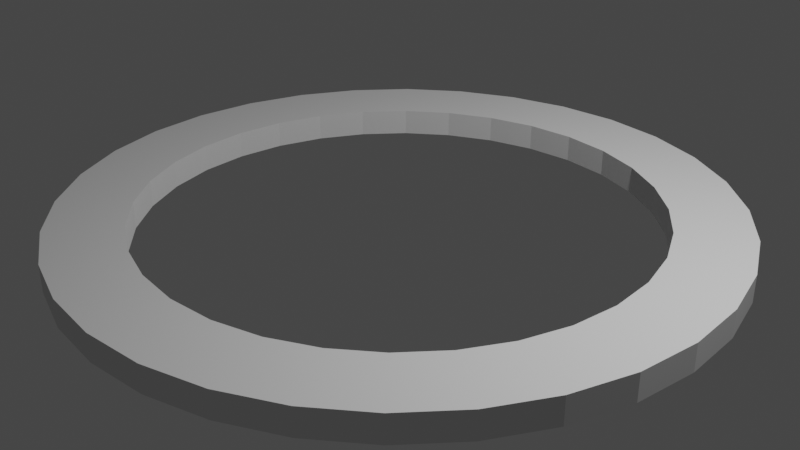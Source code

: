 # Source: lowpoly_gate_ring.blend  (saved by Blender 3.6.11; exported with 4.5.12 LTS)
import bpy
from mathutils import Matrix  # noqa: F401  (used for matrix-valued properties, if any)

bpy.ops.wm.read_factory_settings(use_empty=True)
scene = bpy.context.scene
scene.name = 'Scene'

# ---- collections
col_collection = bpy.data.collections.new('Collection'); scene.collection.children.link(col_collection)

# ---- world
world_world = bpy.data.worlds.new('World'); scene.world = world_world
world_world.use_nodes = True; world_world.node_tree.nodes.clear()
_N = world_world.node_tree.nodes; _L = world_world.node_tree.links
n0 = _N.new('ShaderNodeOutputWorld'); n0.name = 'World Output'; n0.location = (300, 300)
n1 = _N.new('ShaderNodeBackground'); n1.name = 'Background'; n1.location = (10, 300)
n1.inputs[0].default_value = (0.05088, 0.05088, 0.05088, 1.0)
_L.new(n1.outputs[0], n0.inputs[0])
n0.is_active_output = True
world_world.color = (0.05088, 0.05088, 0.05088)
world_world.use_sun_shadow = False
world_world.sun_shadow_jitter_overblur = 0.0

# ---- cameras
cam_camera = bpy.data.cameras.new('Camera')
cam_camera.clip_end = 100.0
cam_camera.ortho_scale = 7.314

# ---- lights
light_light = bpy.data.lights.new('Light', 'POINT')
light_light.transmission_factor = 0.0
light_light.energy = 1000.0
light_light.shadow_soft_size = 0.1
light_light.shadow_maximum_resolution = 0.006
light_light.use_absolute_resolution = True

# ---- meshes
me_cylinder = bpy.data.meshes.new('Cylinder')
me_cylinder.from_pydata([(0.0, 3.5, -0.145), (0.0, 3.5, 0.145), (0.6828, 3.433, -0.145), (0.6828, 3.433, 0.145), (1.339, 3.234, -0.145), (1.339, 3.234, 0.145), (1.944, 2.91, -0.145), (1.944, 2.91, 0.145), (2.475, 2.475, -0.145), (2.475, 2.475, 0.145), (2.91, 1.944, -0.145), (2.91, 1.944, 0.145), (3.234, 1.339, -0.145), (3.234, 1.339, 0.145), (3.433, 0.6828, -0.145), (3.433, 0.6828, 0.145), (3.5, 0.0, -0.145), (3.5, 0.0, 0.145), (3.433, -0.6828, -0.145), (3.433, -0.6828, 0.145), (3.234, -1.339, -0.145), (3.234, -1.339, 0.145), (2.91, -1.944, -0.145), (2.91, -1.944, 0.145), (2.475, -2.475, -0.145), (2.475, -2.475, 0.145), (1.944, -2.91, -0.145), (1.944, -2.91, 0.145), (1.339, -3.234, -0.145), (1.339, -3.234, 0.145), (0.6828, -3.433, -0.145), (0.6828, -3.433, 0.145), (0.0, -3.5, -0.145), (0.0, -3.5, 0.145), (-0.6828, -3.433, -0.145), (-0.6828, -3.433, 0.145), (-1.339, -3.234, -0.145), (-1.339, -3.234, 0.145), (-1.944, -2.91, -0.145), (-1.944, -2.91, 0.145), (-2.475, -2.475, -0.145), (-2.475, -2.475, 0.145), (-2.91, -1.944, -0.145), (-2.91, -1.944, 0.145), (-3.234, -1.339, -0.145), (-3.234, -1.339, 0.145), (-3.433, -0.6828, -0.145), (-3.433, -0.6828, 0.145), (-3.5, 0.0, -0.145), (-3.5, 0.0, 0.145), (-3.433, 0.6828, -0.145), (-3.433, 0.6828, 0.145), (-3.234, 1.339, -0.145), (-3.234, 1.339, 0.145), (-2.91, 1.944, -0.145), (-2.91, 1.944, 0.145), (-2.475, 2.475, -0.145), (-2.475, 2.475, 0.145), (-1.944, 2.91, -0.145), (-1.944, 2.91, 0.145), (-1.339, 3.234, -0.145), (-1.339, 3.234, 0.145), (-0.6828, 3.433, -0.145), (-0.6828, 3.433, 0.145)], [], [(0, 1, 3, 2), (2, 3, 5, 4), (4, 5, 7, 6), (6, 7, 9, 8), (8, 9, 11, 10), (10, 11, 13, 12), (12, 13, 15, 14), (14, 15, 17, 16), (16, 17, 19, 18), (18, 19, 21, 20), (20, 21, 23, 22), (22, 23, 25, 24), (24, 25, 27, 26), (26, 27, 29, 28), (28, 29, 31, 30), (30, 31, 33, 32), (32, 33, 35, 34), (34, 35, 37, 36), (36, 37, 39, 38), (38, 39, 41, 40), (40, 41, 43, 42), (42, 43, 45, 44), (44, 45, 47, 46), (46, 47, 49, 48), (48, 49, 51, 50), (50, 51, 53, 52), (52, 53, 55, 54), (54, 55, 57, 56), (56, 57, 59, 58), (58, 59, 61, 60), (60, 61, 63, 62), (62, 63, 1, 0)])
_uv = me_cylinder.uv_layers.new(name='UVMap')
_uv.uv.foreach_set('vector', [1.0, 0.0, 1.0, 1.0, 0.9688, 1.0, 0.9688, 0.0, 0.9688, 0.0, 0.9688, 1.0, 0.9375, 1.0, 0.9375, 0.0, 0.9375, 0.0, 0.9375, 1.0, 0.9062, 1.0, 0.9062, 0.0, 0.9062, 0.0, 0.9062, 1.0, 0.875, 1.0, 0.875, 0.0, 0.875, 0.0, 0.875, 1.0, 0.8438, 1.0, 0.8438, 0.0, 0.8438, 0.0, 0.8438, 1.0, 0.8125, 1.0, 0.8125, 0.0, 0.8125, 0.0, 0.8125, 1.0, 0.7812, 1.0, 0.7812, 0.0, 0.7812, 0.0, 0.7812, 1.0, 0.75, 1.0, 0.75, 0.0, 0.75, 0.0, 0.75, 1.0, 0.7188, 1.0, 0.7188, 0.0, 0.7188, 0.0, 0.7188, 1.0, 0.6875, 1.0, 0.6875, 0.0, 0.6875, 0.0, 0.6875, 1.0, 0.6562, 1.0, 0.6562, 0.0, 0.6562, 0.0, 0.6562, 1.0, 0.625, 1.0, 0.625, 0.0, 0.625, 0.0, 0.625, 1.0, 0.5938, 1.0, 0.5938, 0.0, 0.5938, 0.0, 0.5938, 1.0, 0.5625, 1.0, 0.5625, 0.0, 0.5625, 0.0, 0.5625, 1.0, 0.5312, 1.0, 0.5312, 0.0, 0.5312, 0.0, 0.5312, 1.0, 0.5, 1.0, 0.5, 0.0, 0.5, 0.0, 0.5, 1.0, 0.4688, 1.0, 0.4688, 0.0, 0.4688, 0.0, 0.4688, 1.0, 0.4375, 1.0, 0.4375, 0.0, 0.4375, 0.0, 0.4375, 1.0, 0.4062, 1.0, 0.4062, 0.0, 0.4062, 0.0, 0.4062, 1.0, 0.375, 1.0, 0.375, 0.0, 0.375, 0.0, 0.375, 1.0, 0.3438, 1.0, 0.3438, 0.0, 0.3438, 0.0, 0.3438, 1.0, 0.3125, 1.0, 0.3125, 0.0, 0.3125, 0.0, 0.3125, 1.0, 0.2812, 1.0, 0.2812, 0.0, 0.2812, 0.0, 0.2812, 1.0, 0.25, 1.0, 0.25, 0.0, 0.25, 0.0, 0.25, 1.0, 0.2188, 1.0, 0.2188, 0.0, 0.2188, 0.0, 0.2188, 1.0, 0.1875, 1.0, 0.1875, 0.0, 0.1875, 0.0, 0.1875, 1.0, 0.1562, 1.0, 0.1562, 0.0, 0.1562, 0.0, 0.1562, 1.0, 0.125, 1.0, 0.125, 0.0, 0.125, 0.0, 0.125, 1.0, 0.09375, 1.0, 0.09375, 0.0, 0.09375, 0.0, 0.09375, 1.0, 0.0625, 1.0, 0.0625, 0.0, 0.0625, 0.0, 0.0625, 1.0, 0.03125, 1.0, 0.03125, 0.0, 0.03125, 0.0, 0.03125, 1.0, 0.0, 1.0, 0.0, 0.0])
me_cylinder.update()

# ---- objects
ob_light = bpy.data.objects.new('Light', light_light)
ob_camera = bpy.data.objects.new('Camera', cam_camera)
ob_cylinder = bpy.data.objects.new('Cylinder', me_cylinder)

# ---- transforms, parenting, visibility, modifiers, constraints
ob_light.location = (4.076, 1.005, 5.904)
ob_light.rotation_euler = (0.6503, 0.05522, 1.866)
ob_light.lock_rotations_4d = False
ob_light.empty_display_type = 'ARROWS'
ob_light.color = (0.0, 0.0, 0.0, 0.0)
ob_light.lineart.crease_threshold = 0.0
ob_camera.location = (7.359, -6.926, 4.958)
ob_camera.rotation_euler = (1.109, 0.0, 0.8149)
ob_camera.lock_rotations_4d = False
ob_camera.empty_display_type = 'ARROWS'
ob_camera.color = (0.0, 0.0, 0.0, 0.0)
ob_camera.display_type = 'WIRE'
ob_camera.lineart.crease_threshold = 0.0
ob_cylinder.location = (0.0, 0.0, 0.0)
_m = ob_cylinder.modifiers.new('Solidify', 'SOLIDIFY')
_m.thickness = 0.8

# ---- collection membership
col_collection.objects.link(ob_light)
col_collection.objects.link(ob_camera)
col_collection.objects.link(ob_cylinder)

# ---- scene / render settings (as saved in the file)
scene.camera = ob_camera
scene.frame_start = 1; scene.frame_end = 250; scene.frame_set(1)
scene.render.engine = 'BLENDER_EEVEE_NEXT'
scene.cycles.sampling_pattern = 'TABULATED_SOBOL'
scene.view_settings.view_transform = 'Filmic'
bpy.context.view_layer.update()
